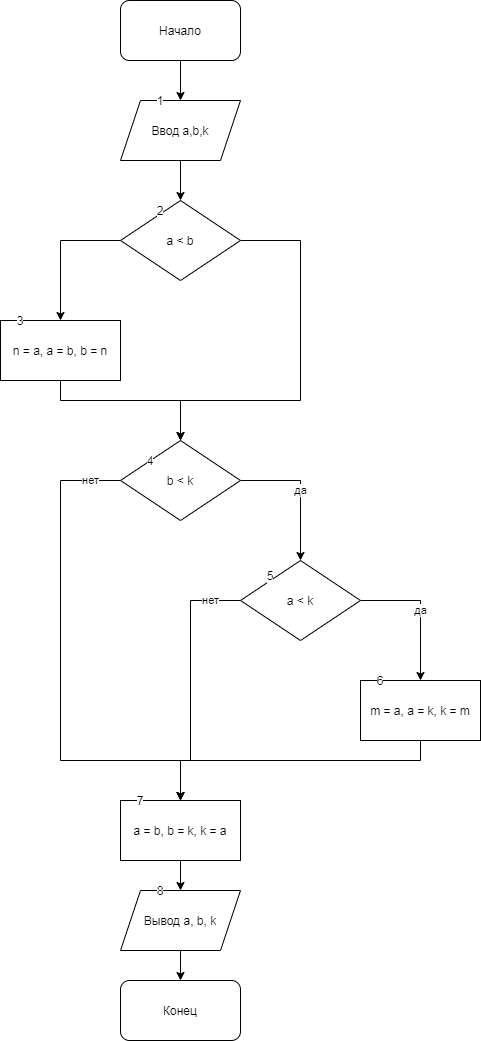

The diagram above was exported from draw.io. Its source (the exported page's mxGraphModel, read from the mxfile embedded in the PNG):
<mxGraphModel dx="559" dy="683" grid="1" gridSize="10" guides="1" tooltips="1" connect="1" arrows="1" fold="1" page="1" pageScale="1" pageWidth="827" pageHeight="1169" math="0" shadow="0">
  <root>
    <mxCell id="0" />
    <mxCell id="1" parent="0" />
    <mxCell id="3yRPwTAO3xJoe0UOAaSO-3" value="" style="edgeStyle=orthogonalEdgeStyle;rounded=0;orthogonalLoop=1;jettySize=auto;html=1;" edge="1" parent="1" source="3yRPwTAO3xJoe0UOAaSO-1" target="3yRPwTAO3xJoe0UOAaSO-2">
      <mxGeometry relative="1" as="geometry" />
    </mxCell>
    <mxCell id="3yRPwTAO3xJoe0UOAaSO-1" value="Начало" style="rounded=1;whiteSpace=wrap;html=1;" vertex="1" parent="1">
      <mxGeometry x="180" width="120" height="60" as="geometry" />
    </mxCell>
    <mxCell id="3yRPwTAO3xJoe0UOAaSO-5" value="" style="edgeStyle=orthogonalEdgeStyle;rounded=0;orthogonalLoop=1;jettySize=auto;html=1;" edge="1" parent="1" source="3yRPwTAO3xJoe0UOAaSO-2" target="3yRPwTAO3xJoe0UOAaSO-4">
      <mxGeometry relative="1" as="geometry" />
    </mxCell>
    <mxCell id="3yRPwTAO3xJoe0UOAaSO-2" value="Ввод a,b,k" style="shape=parallelogram;perimeter=parallelogramPerimeter;whiteSpace=wrap;html=1;fixedSize=1;rounded=0&#10;;" vertex="1" parent="1">
      <mxGeometry x="180" y="100" width="120" height="60" as="geometry" />
    </mxCell>
    <mxCell id="3yRPwTAO3xJoe0UOAaSO-6" style="edgeStyle=orthogonalEdgeStyle;rounded=0;orthogonalLoop=1;jettySize=auto;html=1;" edge="1" parent="1" source="3yRPwTAO3xJoe0UOAaSO-4" target="3yRPwTAO3xJoe0UOAaSO-7">
      <mxGeometry relative="1" as="geometry">
        <mxPoint x="120" y="320" as="targetPoint" />
        <Array as="points">
          <mxPoint x="120" y="240" />
        </Array>
      </mxGeometry>
    </mxCell>
    <mxCell id="3yRPwTAO3xJoe0UOAaSO-8" style="edgeStyle=orthogonalEdgeStyle;rounded=0;orthogonalLoop=1;jettySize=auto;html=1;" edge="1" parent="1" source="3yRPwTAO3xJoe0UOAaSO-4">
      <mxGeometry relative="1" as="geometry">
        <mxPoint x="240" y="440" as="targetPoint" />
        <Array as="points">
          <mxPoint x="360" y="240" />
          <mxPoint x="360" y="400" />
        </Array>
      </mxGeometry>
    </mxCell>
    <mxCell id="3yRPwTAO3xJoe0UOAaSO-4" value="a &amp;lt; b" style="rhombus;whiteSpace=wrap;html=1;rounded=0;" vertex="1" parent="1">
      <mxGeometry x="180" y="200" width="120" height="80" as="geometry" />
    </mxCell>
    <mxCell id="3yRPwTAO3xJoe0UOAaSO-9" style="edgeStyle=orthogonalEdgeStyle;rounded=0;orthogonalLoop=1;jettySize=auto;html=1;" edge="1" parent="1" source="3yRPwTAO3xJoe0UOAaSO-7">
      <mxGeometry relative="1" as="geometry">
        <mxPoint x="240" y="440" as="targetPoint" />
        <Array as="points">
          <mxPoint x="120" y="400" />
          <mxPoint x="240" y="400" />
        </Array>
      </mxGeometry>
    </mxCell>
    <mxCell id="3yRPwTAO3xJoe0UOAaSO-7" value="n = a, a = b, b = n" style="rounded=0;whiteSpace=wrap;html=1;" vertex="1" parent="1">
      <mxGeometry x="60" y="320" width="120" height="60" as="geometry" />
    </mxCell>
    <mxCell id="3yRPwTAO3xJoe0UOAaSO-11" value="да" style="edgeStyle=orthogonalEdgeStyle;rounded=0;orthogonalLoop=1;jettySize=auto;html=1;" edge="1" parent="1" source="3yRPwTAO3xJoe0UOAaSO-10" target="3yRPwTAO3xJoe0UOAaSO-12">
      <mxGeometry relative="1" as="geometry">
        <mxPoint x="360" y="560" as="targetPoint" />
        <Array as="points">
          <mxPoint x="360" y="480" />
        </Array>
      </mxGeometry>
    </mxCell>
    <mxCell id="3yRPwTAO3xJoe0UOAaSO-15" value="нет" style="edgeStyle=orthogonalEdgeStyle;rounded=0;orthogonalLoop=1;jettySize=auto;html=1;" edge="1" parent="1" source="3yRPwTAO3xJoe0UOAaSO-10">
      <mxGeometry x="-0.88" relative="1" as="geometry">
        <mxPoint x="240" y="800" as="targetPoint" />
        <Array as="points">
          <mxPoint x="120" y="480" />
          <mxPoint x="120" y="760" />
          <mxPoint x="240" y="760" />
        </Array>
        <mxPoint as="offset" />
      </mxGeometry>
    </mxCell>
    <mxCell id="3yRPwTAO3xJoe0UOAaSO-10" value="b &amp;lt; k" style="rhombus;whiteSpace=wrap;html=1;" vertex="1" parent="1">
      <mxGeometry x="180" y="440" width="120" height="80" as="geometry" />
    </mxCell>
    <mxCell id="3yRPwTAO3xJoe0UOAaSO-13" value="да" style="edgeStyle=orthogonalEdgeStyle;rounded=0;orthogonalLoop=1;jettySize=auto;html=1;" edge="1" parent="1" source="3yRPwTAO3xJoe0UOAaSO-12" target="3yRPwTAO3xJoe0UOAaSO-14">
      <mxGeometry relative="1" as="geometry">
        <mxPoint x="480" y="680" as="targetPoint" />
        <Array as="points">
          <mxPoint x="480" y="600" />
        </Array>
      </mxGeometry>
    </mxCell>
    <mxCell id="3yRPwTAO3xJoe0UOAaSO-16" value="нет" style="edgeStyle=orthogonalEdgeStyle;rounded=0;orthogonalLoop=1;jettySize=auto;html=1;" edge="1" parent="1" source="3yRPwTAO3xJoe0UOAaSO-12">
      <mxGeometry x="-0.7692" relative="1" as="geometry">
        <mxPoint x="240" y="800" as="targetPoint" />
        <Array as="points">
          <mxPoint x="250" y="600" />
          <mxPoint x="250" y="760" />
          <mxPoint x="240" y="760" />
        </Array>
        <mxPoint as="offset" />
      </mxGeometry>
    </mxCell>
    <mxCell id="3yRPwTAO3xJoe0UOAaSO-12" value="a &amp;lt; k" style="rhombus;whiteSpace=wrap;html=1;" vertex="1" parent="1">
      <mxGeometry x="300" y="560" width="120" height="80" as="geometry" />
    </mxCell>
    <mxCell id="3yRPwTAO3xJoe0UOAaSO-17" style="edgeStyle=orthogonalEdgeStyle;rounded=0;orthogonalLoop=1;jettySize=auto;html=1;" edge="1" parent="1" source="3yRPwTAO3xJoe0UOAaSO-14">
      <mxGeometry relative="1" as="geometry">
        <mxPoint x="240" y="800" as="targetPoint" />
        <Array as="points">
          <mxPoint x="480" y="760" />
          <mxPoint x="240" y="760" />
        </Array>
      </mxGeometry>
    </mxCell>
    <mxCell id="3yRPwTAO3xJoe0UOAaSO-14" value="m = a, a = k, k = m" style="rounded=0;whiteSpace=wrap;html=1;" vertex="1" parent="1">
      <mxGeometry x="420" y="680" width="120" height="60" as="geometry" />
    </mxCell>
    <mxCell id="3yRPwTAO3xJoe0UOAaSO-20" value="" style="edgeStyle=orthogonalEdgeStyle;rounded=0;orthogonalLoop=1;jettySize=auto;html=1;" edge="1" parent="1" source="3yRPwTAO3xJoe0UOAaSO-18" target="3yRPwTAO3xJoe0UOAaSO-19">
      <mxGeometry relative="1" as="geometry" />
    </mxCell>
    <mxCell id="3yRPwTAO3xJoe0UOAaSO-18" value="a = b, b = k, k = a" style="rounded=0;whiteSpace=wrap;html=1;" vertex="1" parent="1">
      <mxGeometry x="180" y="800" width="120" height="60" as="geometry" />
    </mxCell>
    <mxCell id="3yRPwTAO3xJoe0UOAaSO-22" value="" style="edgeStyle=orthogonalEdgeStyle;rounded=0;orthogonalLoop=1;jettySize=auto;html=1;" edge="1" parent="1" source="3yRPwTAO3xJoe0UOAaSO-19" target="3yRPwTAO3xJoe0UOAaSO-21">
      <mxGeometry relative="1" as="geometry" />
    </mxCell>
    <mxCell id="3yRPwTAO3xJoe0UOAaSO-19" value="Вывод a, b, k" style="shape=parallelogram;perimeter=parallelogramPerimeter;whiteSpace=wrap;html=1;fixedSize=1;rounded=0;" vertex="1" parent="1">
      <mxGeometry x="180" y="890" width="120" height="60" as="geometry" />
    </mxCell>
    <mxCell id="3yRPwTAO3xJoe0UOAaSO-21" value="Конец" style="rounded=1;whiteSpace=wrap;html=1;" vertex="1" parent="1">
      <mxGeometry x="180" y="980" width="120" height="60" as="geometry" />
    </mxCell>
    <mxCell id="3yRPwTAO3xJoe0UOAaSO-24" value="1" style="text;html=1;strokeColor=none;fillColor=none;align=center;verticalAlign=middle;whiteSpace=wrap;rounded=0;labelBackgroundColor=#ffffff;" vertex="1" parent="1">
      <mxGeometry x="200" y="90" width="40" height="20" as="geometry" />
    </mxCell>
    <mxCell id="3yRPwTAO3xJoe0UOAaSO-25" value="2" style="text;html=1;strokeColor=none;fillColor=none;align=center;verticalAlign=middle;whiteSpace=wrap;rounded=0;labelBackgroundColor=#ffffff;" vertex="1" parent="1">
      <mxGeometry x="200" y="200" width="40" height="20" as="geometry" />
    </mxCell>
    <mxCell id="3yRPwTAO3xJoe0UOAaSO-26" value="3" style="text;html=1;strokeColor=none;fillColor=none;align=center;verticalAlign=middle;whiteSpace=wrap;rounded=0;labelBackgroundColor=#ffffff;" vertex="1" parent="1">
      <mxGeometry x="60" y="310" width="40" height="20" as="geometry" />
    </mxCell>
    <mxCell id="3yRPwTAO3xJoe0UOAaSO-27" value="4" style="text;html=1;strokeColor=none;fillColor=none;align=center;verticalAlign=middle;whiteSpace=wrap;rounded=0;labelBackgroundColor=#ffffff;" vertex="1" parent="1">
      <mxGeometry x="190" y="450" width="40" height="20" as="geometry" />
    </mxCell>
    <mxCell id="3yRPwTAO3xJoe0UOAaSO-28" value="6" style="text;html=1;strokeColor=none;fillColor=none;align=center;verticalAlign=middle;whiteSpace=wrap;rounded=0;labelBackgroundColor=#ffffff;" vertex="1" parent="1">
      <mxGeometry x="420" y="670" width="40" height="20" as="geometry" />
    </mxCell>
    <mxCell id="3yRPwTAO3xJoe0UOAaSO-29" value="5" style="text;html=1;strokeColor=none;fillColor=none;align=center;verticalAlign=middle;whiteSpace=wrap;rounded=0;labelBackgroundColor=#ffffff;" vertex="1" parent="1">
      <mxGeometry x="310" y="565" width="40" height="20" as="geometry" />
    </mxCell>
    <mxCell id="3yRPwTAO3xJoe0UOAaSO-30" value="7" style="text;html=1;strokeColor=none;fillColor=none;align=center;verticalAlign=middle;whiteSpace=wrap;rounded=0;labelBackgroundColor=#ffffff;" vertex="1" parent="1">
      <mxGeometry x="180" y="790" width="40" height="20" as="geometry" />
    </mxCell>
    <mxCell id="3yRPwTAO3xJoe0UOAaSO-31" value="8" style="text;html=1;strokeColor=none;fillColor=none;align=center;verticalAlign=middle;whiteSpace=wrap;rounded=0;labelBackgroundColor=#ffffff;" vertex="1" parent="1">
      <mxGeometry x="200" y="880" width="40" height="20" as="geometry" />
    </mxCell>
  </root>
</mxGraphModel>